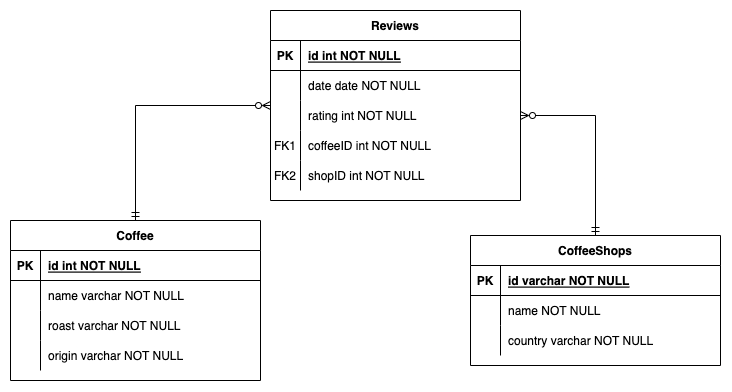

The diagram above was exported from draw.io. Its source (the exported page's mxGraphModel, read from the mxfile embedded in the PNG):
<mxGraphModel dx="927" dy="890" grid="1" gridSize="10" guides="1" tooltips="1" connect="1" arrows="1" fold="1" page="1" pageScale="1" pageWidth="850" pageHeight="1100" math="0" shadow="0" extFonts="Permanent Marker^https://fonts.googleapis.com/css?family=Permanent+Marker">
  <root>
    <mxCell id="0" />
    <mxCell id="1" parent="0" />
    <mxCell id="2" value="Coffee" style="shape=table;startSize=30;container=1;collapsible=1;childLayout=tableLayout;fixedRows=1;rowLines=0;fontStyle=1;align=center;resizeLast=1;" vertex="1" parent="1">
      <mxGeometry x="150" y="620" width="250" height="160" as="geometry" />
    </mxCell>
    <mxCell id="3" value="" style="shape=partialRectangle;collapsible=0;dropTarget=0;pointerEvents=0;fillColor=none;points=[[0,0.5],[1,0.5]];portConstraint=eastwest;top=0;left=0;right=0;bottom=1;" vertex="1" parent="2">
      <mxGeometry y="30" width="250" height="30" as="geometry" />
    </mxCell>
    <mxCell id="4" value="PK" style="shape=partialRectangle;overflow=hidden;connectable=0;fillColor=none;top=0;left=0;bottom=0;right=0;fontStyle=1;" vertex="1" parent="3">
      <mxGeometry width="30" height="30" as="geometry">
        <mxRectangle width="30" height="30" as="alternateBounds" />
      </mxGeometry>
    </mxCell>
    <mxCell id="5" value="id int NOT NULL " style="shape=partialRectangle;overflow=hidden;connectable=0;fillColor=none;top=0;left=0;bottom=0;right=0;align=left;spacingLeft=6;fontStyle=5;" vertex="1" parent="3">
      <mxGeometry x="30" width="220" height="30" as="geometry">
        <mxRectangle width="220" height="30" as="alternateBounds" />
      </mxGeometry>
    </mxCell>
    <mxCell id="6" value="" style="shape=partialRectangle;collapsible=0;dropTarget=0;pointerEvents=0;fillColor=none;points=[[0,0.5],[1,0.5]];portConstraint=eastwest;top=0;left=0;right=0;bottom=0;" vertex="1" parent="2">
      <mxGeometry y="60" width="250" height="30" as="geometry" />
    </mxCell>
    <mxCell id="7" value="" style="shape=partialRectangle;overflow=hidden;connectable=0;fillColor=none;top=0;left=0;bottom=0;right=0;" vertex="1" parent="6">
      <mxGeometry width="30" height="30" as="geometry">
        <mxRectangle width="30" height="30" as="alternateBounds" />
      </mxGeometry>
    </mxCell>
    <mxCell id="8" value="name varchar NOT NULL" style="shape=partialRectangle;overflow=hidden;connectable=0;fillColor=none;top=0;left=0;bottom=0;right=0;align=left;spacingLeft=6;" vertex="1" parent="6">
      <mxGeometry x="30" width="220" height="30" as="geometry">
        <mxRectangle width="220" height="30" as="alternateBounds" />
      </mxGeometry>
    </mxCell>
    <mxCell id="9" value="" style="shape=partialRectangle;collapsible=0;dropTarget=0;pointerEvents=0;fillColor=none;points=[[0,0.5],[1,0.5]];portConstraint=eastwest;top=0;left=0;right=0;bottom=0;" vertex="1" parent="2">
      <mxGeometry y="90" width="250" height="30" as="geometry" />
    </mxCell>
    <mxCell id="10" value="" style="shape=partialRectangle;overflow=hidden;connectable=0;fillColor=none;top=0;left=0;bottom=0;right=0;" vertex="1" parent="9">
      <mxGeometry width="30" height="30" as="geometry">
        <mxRectangle width="30" height="30" as="alternateBounds" />
      </mxGeometry>
    </mxCell>
    <mxCell id="11" value="roast varchar NOT NULL" style="shape=partialRectangle;overflow=hidden;connectable=0;fillColor=none;top=0;left=0;bottom=0;right=0;align=left;spacingLeft=6;" vertex="1" parent="9">
      <mxGeometry x="30" width="220" height="30" as="geometry">
        <mxRectangle width="220" height="30" as="alternateBounds" />
      </mxGeometry>
    </mxCell>
    <mxCell id="12" value="" style="shape=partialRectangle;collapsible=0;dropTarget=0;pointerEvents=0;fillColor=none;points=[[0,0.5],[1,0.5]];portConstraint=eastwest;top=0;left=0;right=0;bottom=0;" vertex="1" parent="2">
      <mxGeometry y="120" width="250" height="30" as="geometry" />
    </mxCell>
    <mxCell id="13" value="" style="shape=partialRectangle;overflow=hidden;connectable=0;fillColor=none;top=0;left=0;bottom=0;right=0;" vertex="1" parent="12">
      <mxGeometry width="30" height="30" as="geometry">
        <mxRectangle width="30" height="30" as="alternateBounds" />
      </mxGeometry>
    </mxCell>
    <mxCell id="14" value="origin varchar NOT NULL" style="shape=partialRectangle;overflow=hidden;connectable=0;fillColor=none;top=0;left=0;bottom=0;right=0;align=left;spacingLeft=6;" vertex="1" parent="12">
      <mxGeometry x="30" width="220" height="30" as="geometry">
        <mxRectangle width="220" height="30" as="alternateBounds" />
      </mxGeometry>
    </mxCell>
    <mxCell id="15" value="CoffeeShops" style="shape=table;startSize=30;container=1;collapsible=1;childLayout=tableLayout;fixedRows=1;rowLines=0;fontStyle=1;align=center;resizeLast=1;" vertex="1" parent="1">
      <mxGeometry x="610" y="635" width="250" height="130" as="geometry" />
    </mxCell>
    <mxCell id="16" value="" style="shape=partialRectangle;collapsible=0;dropTarget=0;pointerEvents=0;fillColor=none;points=[[0,0.5],[1,0.5]];portConstraint=eastwest;top=0;left=0;right=0;bottom=1;" vertex="1" parent="15">
      <mxGeometry y="30" width="250" height="30" as="geometry" />
    </mxCell>
    <mxCell id="17" value="PK" style="shape=partialRectangle;overflow=hidden;connectable=0;fillColor=none;top=0;left=0;bottom=0;right=0;fontStyle=1;" vertex="1" parent="16">
      <mxGeometry width="30" height="30" as="geometry">
        <mxRectangle width="30" height="30" as="alternateBounds" />
      </mxGeometry>
    </mxCell>
    <mxCell id="18" value="id varchar NOT NULL " style="shape=partialRectangle;overflow=hidden;connectable=0;fillColor=none;top=0;left=0;bottom=0;right=0;align=left;spacingLeft=6;fontStyle=5;" vertex="1" parent="16">
      <mxGeometry x="30" width="220" height="30" as="geometry">
        <mxRectangle width="220" height="30" as="alternateBounds" />
      </mxGeometry>
    </mxCell>
    <mxCell id="19" value="" style="shape=partialRectangle;collapsible=0;dropTarget=0;pointerEvents=0;fillColor=none;points=[[0,0.5],[1,0.5]];portConstraint=eastwest;top=0;left=0;right=0;bottom=0;" vertex="1" parent="15">
      <mxGeometry y="60" width="250" height="30" as="geometry" />
    </mxCell>
    <mxCell id="20" value="" style="shape=partialRectangle;overflow=hidden;connectable=0;fillColor=none;top=0;left=0;bottom=0;right=0;" vertex="1" parent="19">
      <mxGeometry width="30" height="30" as="geometry">
        <mxRectangle width="30" height="30" as="alternateBounds" />
      </mxGeometry>
    </mxCell>
    <mxCell id="21" value="name NOT NULL" style="shape=partialRectangle;overflow=hidden;connectable=0;fillColor=none;top=0;left=0;bottom=0;right=0;align=left;spacingLeft=6;" vertex="1" parent="19">
      <mxGeometry x="30" width="220" height="30" as="geometry">
        <mxRectangle width="220" height="30" as="alternateBounds" />
      </mxGeometry>
    </mxCell>
    <mxCell id="22" value="" style="shape=partialRectangle;collapsible=0;dropTarget=0;pointerEvents=0;fillColor=none;points=[[0,0.5],[1,0.5]];portConstraint=eastwest;top=0;left=0;right=0;bottom=0;" vertex="1" parent="15">
      <mxGeometry y="90" width="250" height="30" as="geometry" />
    </mxCell>
    <mxCell id="23" value="" style="shape=partialRectangle;overflow=hidden;connectable=0;fillColor=none;top=0;left=0;bottom=0;right=0;" vertex="1" parent="22">
      <mxGeometry width="30" height="30" as="geometry">
        <mxRectangle width="30" height="30" as="alternateBounds" />
      </mxGeometry>
    </mxCell>
    <mxCell id="24" value="country varchar NOT NULL" style="shape=partialRectangle;overflow=hidden;connectable=0;fillColor=none;top=0;left=0;bottom=0;right=0;align=left;spacingLeft=6;" vertex="1" parent="22">
      <mxGeometry x="30" width="220" height="30" as="geometry">
        <mxRectangle width="220" height="30" as="alternateBounds" />
      </mxGeometry>
    </mxCell>
    <mxCell id="25" style="edgeStyle=orthogonalEdgeStyle;rounded=0;orthogonalLoop=1;jettySize=auto;html=1;startArrow=ERzeroToMany;startFill=0;endArrow=ERmandOne;endFill=0;" edge="1" source="26" target="2" parent="1">
      <mxGeometry relative="1" as="geometry" />
    </mxCell>
    <mxCell id="26" value="Reviews" style="shape=table;startSize=30;container=1;collapsible=1;childLayout=tableLayout;fixedRows=1;rowLines=0;fontStyle=1;align=center;resizeLast=1;" vertex="1" parent="1">
      <mxGeometry x="410" y="410" width="250" height="190" as="geometry" />
    </mxCell>
    <mxCell id="27" value="" style="shape=partialRectangle;collapsible=0;dropTarget=0;pointerEvents=0;fillColor=none;points=[[0,0.5],[1,0.5]];portConstraint=eastwest;top=0;left=0;right=0;bottom=1;" vertex="1" parent="26">
      <mxGeometry y="30" width="250" height="30" as="geometry" />
    </mxCell>
    <mxCell id="28" value="PK" style="shape=partialRectangle;overflow=hidden;connectable=0;fillColor=none;top=0;left=0;bottom=0;right=0;fontStyle=1;" vertex="1" parent="27">
      <mxGeometry width="30" height="30" as="geometry">
        <mxRectangle width="30" height="30" as="alternateBounds" />
      </mxGeometry>
    </mxCell>
    <mxCell id="29" value="id int NOT NULL " style="shape=partialRectangle;overflow=hidden;connectable=0;fillColor=none;top=0;left=0;bottom=0;right=0;align=left;spacingLeft=6;fontStyle=5;" vertex="1" parent="27">
      <mxGeometry x="30" width="220" height="30" as="geometry">
        <mxRectangle width="220" height="30" as="alternateBounds" />
      </mxGeometry>
    </mxCell>
    <mxCell id="30" value="" style="shape=partialRectangle;collapsible=0;dropTarget=0;pointerEvents=0;fillColor=none;points=[[0,0.5],[1,0.5]];portConstraint=eastwest;top=0;left=0;right=0;bottom=0;" vertex="1" parent="26">
      <mxGeometry y="60" width="250" height="30" as="geometry" />
    </mxCell>
    <mxCell id="31" value="" style="shape=partialRectangle;overflow=hidden;connectable=0;fillColor=none;top=0;left=0;bottom=0;right=0;" vertex="1" parent="30">
      <mxGeometry width="30" height="30" as="geometry">
        <mxRectangle width="30" height="30" as="alternateBounds" />
      </mxGeometry>
    </mxCell>
    <mxCell id="32" value="date date NOT NULL" style="shape=partialRectangle;overflow=hidden;connectable=0;fillColor=none;top=0;left=0;bottom=0;right=0;align=left;spacingLeft=6;" vertex="1" parent="30">
      <mxGeometry x="30" width="220" height="30" as="geometry">
        <mxRectangle width="220" height="30" as="alternateBounds" />
      </mxGeometry>
    </mxCell>
    <mxCell id="33" value="" style="shape=partialRectangle;collapsible=0;dropTarget=0;pointerEvents=0;fillColor=none;points=[[0,0.5],[1,0.5]];portConstraint=eastwest;top=0;left=0;right=0;bottom=0;" vertex="1" parent="26">
      <mxGeometry y="90" width="250" height="30" as="geometry" />
    </mxCell>
    <mxCell id="34" value="" style="shape=partialRectangle;overflow=hidden;connectable=0;fillColor=none;top=0;left=0;bottom=0;right=0;" vertex="1" parent="33">
      <mxGeometry width="30" height="30" as="geometry">
        <mxRectangle width="30" height="30" as="alternateBounds" />
      </mxGeometry>
    </mxCell>
    <mxCell id="35" value="rating int NOT NULL" style="shape=partialRectangle;overflow=hidden;connectable=0;fillColor=none;top=0;left=0;bottom=0;right=0;align=left;spacingLeft=6;" vertex="1" parent="33">
      <mxGeometry x="30" width="220" height="30" as="geometry">
        <mxRectangle width="220" height="30" as="alternateBounds" />
      </mxGeometry>
    </mxCell>
    <mxCell id="36" value="" style="shape=partialRectangle;collapsible=0;dropTarget=0;pointerEvents=0;fillColor=none;points=[[0,0.5],[1,0.5]];portConstraint=eastwest;top=0;left=0;right=0;bottom=0;" vertex="1" parent="26">
      <mxGeometry y="120" width="250" height="30" as="geometry" />
    </mxCell>
    <mxCell id="37" value="FK1" style="shape=partialRectangle;overflow=hidden;connectable=0;fillColor=none;top=0;left=0;bottom=0;right=0;" vertex="1" parent="36">
      <mxGeometry width="30" height="30" as="geometry">
        <mxRectangle width="30" height="30" as="alternateBounds" />
      </mxGeometry>
    </mxCell>
    <mxCell id="38" value="coffeeID int NOT NULL" style="shape=partialRectangle;overflow=hidden;connectable=0;fillColor=none;top=0;left=0;bottom=0;right=0;align=left;spacingLeft=6;" vertex="1" parent="36">
      <mxGeometry x="30" width="220" height="30" as="geometry">
        <mxRectangle width="220" height="30" as="alternateBounds" />
      </mxGeometry>
    </mxCell>
    <mxCell id="39" value="" style="shape=partialRectangle;collapsible=0;dropTarget=0;pointerEvents=0;fillColor=none;points=[[0,0.5],[1,0.5]];portConstraint=eastwest;top=0;left=0;right=0;bottom=0;" vertex="1" parent="26">
      <mxGeometry y="150" width="250" height="30" as="geometry" />
    </mxCell>
    <mxCell id="40" value="FK2" style="shape=partialRectangle;overflow=hidden;connectable=0;fillColor=none;top=0;left=0;bottom=0;right=0;" vertex="1" parent="39">
      <mxGeometry width="30" height="30" as="geometry">
        <mxRectangle width="30" height="30" as="alternateBounds" />
      </mxGeometry>
    </mxCell>
    <mxCell id="41" value="shopID int NOT NULL" style="shape=partialRectangle;overflow=hidden;connectable=0;fillColor=none;top=0;left=0;bottom=0;right=0;align=left;spacingLeft=6;" vertex="1" parent="39">
      <mxGeometry x="30" width="220" height="30" as="geometry">
        <mxRectangle width="220" height="30" as="alternateBounds" />
      </mxGeometry>
    </mxCell>
    <mxCell id="42" style="edgeStyle=orthogonalEdgeStyle;rounded=0;orthogonalLoop=1;jettySize=auto;html=1;startArrow=ERzeroToMany;startFill=0;endArrow=ERmandOne;endFill=0;" edge="1" source="33" target="15" parent="1">
      <mxGeometry relative="1" as="geometry" />
    </mxCell>
  </root>
</mxGraphModel>